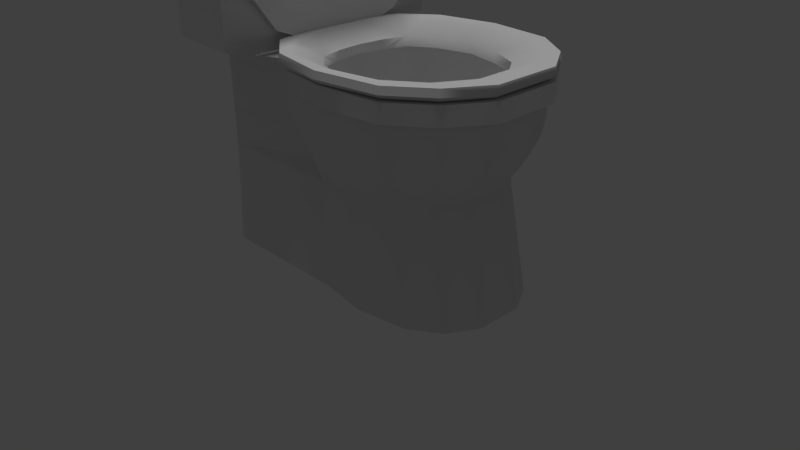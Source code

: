 # Source: Toilet.blend  (saved by Blender 2.65.0; exported with 4.5.12 LTS)
import bpy
from mathutils import Matrix  # noqa: F401  (used for matrix-valued properties, if any)

bpy.ops.wm.read_factory_settings(use_empty=True)
scene = bpy.context.scene
scene.name = 'Scene'

# ---- collections
col_collection_1 = bpy.data.collections.new('Collection 1'); scene.collection.children.link(col_collection_1)

# ---- materials (node trees are filled in below, after node groups)
mat_material = bpy.data.materials.new('Material')
mat_material.alpha_threshold = 0.0
mat_material.use_transparent_shadow = False
mat_material.roughness = 0.5
mat_material.line_color = (0.0, 0.0, 0.0, 1.0)

# ---- material node trees

# ---- world
world_world = bpy.data.worlds.new('World'); scene.world = world_world
world_world.color = (0.05088, 0.05088, 0.05088)
world_world.use_sun_shadow = False
world_world.sun_shadow_jitter_overblur = 0.0
world_world.cycles.sampling_method = 'MANUAL'
world_world.cycles.sample_map_resolution = 256

# ---- cameras
cam_camera = bpy.data.cameras.new('Camera')
cam_camera.clip_end = 100.0
cam_camera.lens = 35.0
cam_camera.sensor_width = 32.0
cam_camera.sensor_height = 18.0
cam_camera.ortho_scale = 7.314
cam_camera.dof.focus_distance = 0.0
cam_camera.dof.aperture_fstop = 128.0

# ---- lights
light_hemi = bpy.data.lights.new('Hemi', 'SUN')
light_hemi.transmission_factor = 0.0
light_hemi.angle = 0.1993
light_hemi.energy = 1.0
light_hemi.shadow_buffer_clip_start = 0.5
light_hemi.shadow_soft_size = 0.1
light_hemi.shadow_cascade_max_distance = 1000.0
light_hemi.cycles.use_multiple_importance_sampling = False

# ---- meshes
me_cube_001 = bpy.data.meshes.new('Cube.001')
me_cube_001.from_pydata([(2.507, -1.701, 8.166e-06), (2.507, -0.8504, -1.473), (2.507, 0.8504, -1.473), (2.507, 1.701, 7.843e-06), (2.507, 0.8504, 1.473), (2.507, -0.8504, 1.473), (-0.522, -1.701, 8.141e-06), (-0.522, -0.8504, -1.473), (-0.522, 0.8504, -1.473), (-0.522, 1.701, 7.843e-06), (-0.522, 0.8504, 1.473), (-0.522, -0.8504, 1.473), (-0.522, -1.197, 8.148e-06), (-0.522, -0.5984, -1.036), (-0.522, 0.5984, -1.036), (-0.522, 1.197, 7.939e-06), (-0.522, 0.5984, 1.037), (-0.522, -0.5984, 1.037), (-2.559, 0.5192, -0.8993), (-2.559, 0.5192, 0.8993), (-2.559, -1.038, 8.151e-06), (-2.559, -0.5192, -0.8993), (-2.559, 1.038, 7.969e-06), (-2.559, -0.5192, 0.8993), (-2.881, -0.5281, 8.144e-06), (-2.881, -0.264, -0.4573), (-2.881, 0.264, -0.4573), (-2.881, 0.5281, 8.051e-06), (-2.881, 0.264, 0.4573), (-2.881, -0.264, 0.4573), (-0.7316, -0.7721, 8.131e-06), (-1.001, -0.7721, -0.4659), (-1.539, -0.7721, -0.4659), (-1.808, -0.7721, 8.047e-06), (-1.539, -0.7721, 0.4659), (-1.001, -0.7721, 0.4659), (-0.6404, -4.779, 8.142e-06), (-0.955, -4.779, -0.5449), (-1.584, -4.779, -0.5449), (-1.899, -4.779, 8.032e-06), (-1.584, -4.779, 0.5449), (-0.955, -4.779, 0.5449), (-0.1112, -5.665, 8.16e-06), (-1.849, -5.665, -1.003), (-0.6904, -5.665, 1.003), (-0.6904, -5.665, -1.003), (-2.428, -5.665, 7.957e-06), (-1.849, -5.665, 1.003), (-0.8953, -6.541, -0.6482), (-2.018, -6.541, 8.009e-06), (-1.644, -6.541, 0.6482), (-0.5211, -6.541, 8.14e-06), (-1.644, -6.541, -0.6482), (-0.8953, -6.541, 0.6482), (-0.8381, -6.732, 8.124e-06), (-1.054, -6.732, -0.3737), (-1.485, -6.732, -0.3737), (-1.701, -6.732, 8.047e-06), (-1.485, -6.732, 0.3737), (-1.054, -6.732, 0.3737)], [], [(1, 2, 8, 7), (9, 10, 16, 15), (16, 17, 23, 19), (17, 12, 20, 23), (22, 19, 28, 27), (19, 23, 29, 28), (15, 16, 19, 22), (18, 22, 27, 26), (21, 18, 26, 25), (12, 13, 21, 20), (14, 15, 22, 18), (13, 14, 18, 21), (35, 30, 36, 41), (30, 31, 37, 36), (41, 36, 42, 44), (48, 52, 56, 55), (50, 53, 59, 58), (51, 48, 55, 54), (49, 50, 58, 57), (52, 49, 57, 56), (33, 34, 40, 39), (42, 45, 48, 51), (44, 42, 51, 53), (40, 41, 44, 47), (53, 51, 54, 59), (31, 32, 38, 37), (47, 44, 53, 50), (32, 33, 39, 38), (38, 39, 46, 43), (43, 46, 49, 52), (55, 56, 57, 58, 59, 54), (46, 47, 50, 49), (34, 35, 41, 40), (37, 38, 43, 45), (36, 37, 45, 42), (39, 40, 47, 46), (45, 43, 52, 48), (4, 5, 11, 10), (20, 21, 25, 24), (11, 6, 12, 17), (7, 8, 14, 13), (8, 9, 15, 14), (23, 20, 24, 29), (3, 4, 10, 9), (6, 7, 13, 12), (5, 0, 6, 11), (2, 3, 9, 8), (24, 25, 26, 27, 28, 29), (0, 1, 7, 6), (10, 11, 17, 16)])
me_cube_001.polygons.foreach_set('use_smooth', [True] * 50)
me_cube_001.use_remesh_preserve_volume = False
me_cube_001.use_remesh_preserve_attributes = False
me_cube_001.use_mirror_vertex_groups = False
me_cube_001.update()
me_plane = bpy.data.meshes.new('Plane')
me_plane.from_pydata([(-0.9027, 0.924, 0.0), (1.207, 0.3007, 0.0), (-0.9027, 0.3007, 0.0), (-0.9027, 0.8568, 1.319), (1.049, 0.2783, 1.438), (-0.9027, 0.2783, 1.438), (0.1345, 0.924, 0.0), (1.08, 0.8008, 2.692), (0.08134, 0.8568, 1.319), (0.7982, 1.029, 1.753), (1.174, 0.3356, 1.753), (1.27, 0.38, 2.088), (1.292, 0.3902, 2.475), (0.8818, 1.258, 2.475), (1.34, 0.4121, 2.475), (0.8818, 1.258, 2.701), (1.34, 0.4121, 2.701), (0.8274, 1.109, 2.692), (1.232, 0.3624, 2.692), (-0.3647, 0.3624, 2.692), (0.8274, 1.109, 2.456), (1.232, 0.3624, 2.456), (-0.3647, 0.3624, 2.456), (0.7084, 0.7823, 1.632), (0.9948, 0.2534, 1.632), (-0.1359, 0.2534, 1.632), (0.6039, 0.4955, 1.3), (0.7867, 0.1578, 1.3), (0.06487, 0.1578, 1.3), (-0.9027, 0.8568, 1.767), (-0.9027, 0.2783, 1.742), (-0.9027, 0.8568, 2.04), (-0.9027, 0.2783, 2.04), (-0.9027, 0.8568, 2.479), (-0.9027, 0.2783, 2.479), (-0.9027, 0.0, 0.0), (1.049, 0.0, 1.438), (1.161, 0.9003, 2.475), (1.174, 0.0, 1.753), (1.27, 0.0, 2.088), (1.292, 0.0, 2.475), (1.34, 0.0, 2.475), (1.34, 0.0, 2.701), (1.232, 0.0, 2.692), (-0.3647, 0.0, 2.692), (1.232, 0.0, 2.456), (-0.3647, 0.0, 2.456), (0.9948, 0.0, 1.632), (-0.1359, 0.0, 1.632), (0.7867, 0.0, 1.3), (0.06487, 0.0, 1.3), (-0.9027, 0.0, 1.438), (-0.9027, 0.0, 1.742), (-0.9027, 0.0, 2.04), (-0.9027, 0.0, 2.479), (0.003455, 0.6895, 1.456), (-0.07897, 0.8283, 1.77), (-0.1429, 0.9359, 2.088), (-0.1575, 0.9605, 2.475), (-0.9027, 1.042, 2.701), (-0.9027, 0.2783, 2.701), (-0.9027, 0.0, 2.701), (-0.1575, 0.9605, 2.701), (-0.3647, 0.9314, 2.476), (-0.3647, 1.117, 2.701), (-0.3647, 0.354, 2.782), (-0.3647, 0.0, 2.782), (-0.9573, 1.418, 2.793), (-0.9573, 0.2626, 2.793), (-0.9573, 0.0, 2.793), (-0.3647, 1.499, 2.793), (-0.3647, 0.354, 5.372), (-0.3647, 0.0, 5.372), (-0.9573, 1.418, 5.383), (-0.9573, 0.2626, 5.383), (-0.9573, 0.0, 5.383), (-0.3647, 1.499, 5.383), (-0.3337, 0.3465, 5.39), (-0.3337, 0.0, 5.39), (-1.006, 1.448, 5.4), (-1.006, 0.2488, 5.4), (-1.006, 0.0, 5.4), (-0.3337, 1.535, 5.4), (-0.3337, 0.3465, 5.583), (-0.3337, 0.0, 5.583), (-1.006, 1.448, 5.594), (-1.006, 0.2488, 5.594), (-1.006, 0.0, 5.594), (-0.3337, 1.535, 5.594), (-0.3647, 0.3547, 5.615), (-0.3647, 0.0, 5.615), (-0.9528, 1.415, 5.625), (-0.9528, 0.2639, 5.625), (-0.9528, 0.0, 5.625), (-0.3647, 1.496, 5.625), (0.8869, 1.247, 2.865), (1.331, 0.4273, 2.865), (-0.01535, 1.219, 2.865), (0.6686, 0.8627, 2.707), (1.04, 0.3088, 2.707), (0.1308, 0.84, 2.707), (1.331, 0.0, 2.865), (1.04, 0.0, 2.707), (-0.3715, 0.4418, 2.865), (-0.06771, 0.3088, 2.707), (-0.3715, 0.0, 2.865), (-0.08303, 0.0, 2.707), (0.03179, 1.162, 2.876), (0.03239, 1.072, 2.841), (0.7759, 1.072, 2.841), (0.8344, 1.162, 2.876), (1.157, 0.3674, 2.841), (1.248, 0.3982, 2.876), (1.248, 0.0, 2.876), (1.157, 0.0, 2.841), (-0.2261, 0.3674, 2.841), (-0.259, 0.3982, 2.876), (-0.259, 0.0, 2.876), (-0.2261, 0.0, 2.841), (0.8921, 1.264, 2.776), (1.342, 0.4329, 2.776), (-0.02059, 1.235, 2.776), (1.342, 0.0, 2.776), (-0.3825, 0.4476, 2.776), (-0.3825, 0.0, 2.776), (0.8711, 1.199, 2.718), (1.298, 0.4104, 2.718), (-0.03447, 1.213, 2.718), (1.298, 0.0, 2.718), (-0.3385, 0.4244, 2.718), (-0.3385, 0.0, 2.718), (0.6954, 0.8085, 2.588), (1.05, 0.339, 2.588), (0.1652, 0.8201, 2.588), (1.05, 0.0, 2.588), (-0.06613, 0.3506, 2.588), (-0.09596, 0.0, 2.588), (0.4183, 1.359, 2.865), (0.3997, 0.9553, 2.707), (0.4331, 1.266, 2.876), (0.4041, 1.175, 2.841), (0.4183, 1.375, 2.776), (0.4183, 1.31, 2.718), (0.4303, 0.9182, 2.588), (0.5022, 1.019, 0.0), (1.161, 0.9003, 2.701), (0.4084, 0.9513, 1.379), (0.4063, 1.123, 1.765), (0.4046, 1.257, 2.088), (0.4042, 1.287, 2.475), (1.036, 0.7473, 1.753), (0.413, 0.59, 1.3), (0.4094, 0.8768, 1.632), (0.4052, 1.204, 2.456), (0.4052, 1.204, 2.692), (0.4162, 1.32, 2.701), (0.8578, 1.193, 2.475), (0.8467, 1.162, 2.088), (0.7355, 0.8568, 1.438), (0.8699, 0.924, 0.0), (1.08, 0.8008, 2.456), (1.207, 0.0, 0.0), (0.4162, 1.32, 2.475), (1.159, 0.9025, 2.865), (0.9049, 0.6509, 2.707), (1.092, 0.8453, 2.876), (1.017, 0.7846, 2.841), (1.167, 0.9134, 2.776), (1.135, 0.8697, 2.718), (0.9228, 0.6389, 2.588), (1.089, 0.6774, 0.0), (0.9425, 0.6326, 1.438), (1.109, 0.8362, 2.088), (1.125, 0.8565, 2.475), (0.7456, 0.3918, 1.3), (0.9019, 0.583, 1.632), (-0.02084, 0.6178, 2.707), (-0.2632, 0.8953, 2.865), (-0.166, 0.8236, 2.876), (-0.1492, 0.7629, 2.841), (-0.2713, 0.9064, 2.776), (-0.2389, 0.862, 2.718), (-0.002817, 0.6288, 2.588), (-0.08292, 1.065, 2.088), (0.0667, 1.184, 2.088), (-0.09886, 1.086, 2.701), (0.05356, 1.221, 2.701), (0.08757, 1.132, 2.692), (-0.06636, 1.003, 2.692), (0.06427, 0.6833, 1.632), (0.212, 0.8144, 1.632), (0.4344, 0.0, 1.3), (0.05483, 1.214, 2.475), (-0.09454, 1.096, 2.476), (0.05329, 1.221, 2.475), (-0.03306, 0.9269, 1.774), (0.1187, 1.052, 1.775), (0.3178, 0.5429, 1.3), (0.1683, 0.3799, 1.3), (0.08708, 1.132, 2.456), (-0.06237, 1.012, 2.456), (-0.2339, 1.247, 4.985), (-0.2067, 0.4273, 5.765), (-0.2891, 1.219, 3.398), (-0.2067, 0.0, 5.765), (-0.3109, 0.4418, 2.772), (-0.3109, 0.0, 2.772), (-0.2626, 1.359, 4.161), (-0.2172, 0.9025, 5.463), (-0.3043, 0.8953, 2.962), (-0.278, 1.205, 4.916), (-0.2517, 0.4125, 5.671), (-0.3314, 1.178, 3.382), (-0.2517, 0.0, 5.671), (-0.3525, 0.4265, 2.777), (-0.3525, 0.0, 2.777), (-0.3057, 1.313, 4.119), (-0.2619, 0.8719, 5.379), (-0.3461, 0.8649, 2.961), (-0.278, 1.205, 4.916), (-0.2517, 0.4125, 5.671), (-0.3314, 1.178, 3.382), (-0.2517, 0.0, 5.671), (-0.3525, 0.4265, 2.777), (-0.3525, 0.0, 2.777), (-0.3057, 1.313, 4.119), (-0.2619, 0.8719, 5.379), (-0.3461, 0.8649, 2.961), (-0.2127, 1.247, 4.982), (-0.1855, 0.4273, 5.763), (-0.268, 1.219, 3.396), (-0.1855, 0.0, 5.763), (-0.2898, 0.4418, 2.77), (-0.2898, 0.0, 2.77), (-0.2414, 1.359, 4.158), (-0.1961, 0.9025, 5.461), (-0.2832, 0.8953, 2.96), (-0.2433, 1.109, 4.866), (-0.2206, 0.4245, 5.518), (-0.2893, 1.085, 3.543), (-0.2206, 0.0, 5.518), (-0.3075, 0.4367, 3.021), (-0.3075, 0.0, 3.021), (-0.2672, 1.201, 4.179), (-0.2293, 0.8209, 5.266), (-0.302, 0.8149, 3.18)], [], [(0, 2, 5, 3), (6, 0, 3, 8), (12, 173, 37, 14), (21, 160, 175, 24), (144, 6, 8, 146), (36, 4, 10, 38), (38, 10, 11, 39), (40, 12, 14, 41), (39, 11, 12, 40), (37, 13, 15, 145), (162, 194, 186, 155), (41, 14, 16, 42), (43, 18, 21, 45), (145, 15, 17, 7), (42, 16, 18, 43), (45, 21, 24, 47), (7, 17, 20, 160), (175, 23, 26, 174), (160, 20, 23, 175), (11, 172, 173, 12), (47, 24, 27, 49), (5, 30, 29, 3), (30, 5, 51, 52), (30, 32, 31, 29), (52, 53, 32, 30), (2, 35, 51, 5), (32, 34, 33, 31), (53, 54, 34, 32), (19, 44, 46, 22), (22, 46, 48, 25), (25, 48, 50, 28), (29, 31, 33, 63, 58, 57, 56, 55, 3), (34, 60, 59, 33), (63, 64, 62, 58), (54, 61, 60, 34), (33, 59, 64, 63), (19, 62, 64), (61, 69, 68, 60), (59, 67, 70, 64), (44, 19, 65, 66), (19, 64, 70, 65), (60, 68, 67, 59), (67, 73, 76, 70), (66, 65, 71, 72), (65, 70, 76, 71), (68, 74, 73, 67), (69, 75, 74, 68), (75, 81, 80, 74), (73, 79, 82, 76), (72, 71, 77, 78), (71, 76, 82, 77), (74, 80, 79, 73), (81, 87, 86, 80), (79, 85, 88, 82), (78, 77, 83, 84), (77, 82, 88, 83), (80, 86, 85, 79), (87, 93, 92, 86), (85, 91, 94, 88), (84, 83, 89, 90), (83, 88, 94, 89), (86, 92, 91, 85), (90, 89, 94, 91, 92, 93), (140, 108, 100, 138), (166, 109, 98, 164), (114, 111, 99, 102), (179, 176, 100, 108), (118, 106, 104, 115), (137, 97, 107, 139), (139, 107, 108, 140), (163, 95, 110, 165), (165, 110, 109, 166), (101, 96, 112, 113), (113, 112, 111, 114), (177, 178, 107, 97), (178, 179, 108, 107), (105, 117, 116, 103), (117, 118, 115, 116), (137, 95, 119, 141), (96, 101, 122, 120), (103, 123, 124, 105), (163, 96, 120, 167), (177, 180, 123, 103), (167, 120, 126, 168), (180, 181, 129, 123), (141, 119, 125, 142), (120, 122, 128, 126), (123, 129, 130, 124), (168, 126, 132, 169), (181, 182, 135, 129), (142, 125, 131, 143), (126, 128, 134, 132), (129, 135, 136, 130), (104, 106, 136, 135), (176, 104, 135, 182), (138, 100, 133, 143), (164, 98, 131, 169), (102, 99, 132, 134), (109, 140, 138, 98), (95, 137, 139, 110), (110, 139, 140, 109), (97, 137, 141, 121), (121, 141, 142, 127), (127, 142, 143, 133), (98, 138, 143, 131), (24, 175, 174, 27), (18, 7, 160, 21), (159, 144, 146, 158), (157, 148, 149, 156), (13, 162, 155, 15), (15, 155, 154, 17), (20, 153, 152, 23), (23, 152, 151, 26), (10, 150, 172, 11), (17, 154, 153, 20), (162, 13, 156, 149), (9, 147, 148, 157), (16, 145, 7, 18), (173, 156, 13, 37), (150, 9, 157, 172), (14, 37, 145, 16), (161, 1, 4, 36), (158, 146, 147, 9), (172, 157, 156, 173), (171, 158, 9, 150), (170, 159, 158, 171), (111, 166, 164, 99), (96, 163, 165, 112), (112, 165, 166, 111), (95, 163, 167, 119), (119, 167, 168, 125), (125, 168, 169, 131), (99, 164, 169, 132), (4, 171, 150, 10), (1, 170, 171, 4), (115, 104, 176, 179), (103, 116, 178, 177), (116, 115, 179, 178), (97, 121, 180, 177), (121, 127, 181, 180), (127, 133, 182, 181), (100, 176, 182, 133), (155, 186, 187, 154), (152, 190, 197, 151), (62, 19, 188, 185), (8, 55, 56, 195), (195, 56, 57, 183), (154, 187, 199, 153), (153, 199, 190, 152), (192, 194, 162, 149), (55, 8, 3), (148, 184, 192, 149), (189, 25, 28, 198), (200, 22, 25, 189), (188, 19, 22, 200), (183, 57, 58, 193), (58, 62, 185, 193), (192, 193, 194), (185, 188, 187, 186), (200, 189, 190, 199), (189, 198, 197, 190), (186, 194, 193, 185), (188, 200, 199, 187), (195, 183, 184, 196), (183, 193, 192, 184), (147, 196, 184, 148), (146, 8, 196, 147), (195, 196, 8), (151, 191, 26), (28, 191, 198), (197, 191, 151), (191, 27, 174, 26), (191, 49, 27), (191, 197, 198), (50, 191, 28), (216, 212, 221, 225), (204, 202, 211, 213), (205, 206, 215, 214), (203, 209, 218, 212), (207, 203, 212, 216), (202, 208, 217, 211), (208, 201, 210, 217), (209, 205, 214, 218), (201, 207, 216, 210), (220, 226, 219, 225, 221, 227, 223, 224, 222), (211, 217, 226, 220), (217, 210, 219, 226), (218, 214, 223, 227), (210, 216, 225, 219), (215, 213, 222, 224), (213, 211, 220, 222), (214, 215, 224, 223), (212, 218, 227, 221), (202, 204, 231, 229), (206, 205, 232, 233), (209, 203, 230, 236), (203, 207, 234, 230), (208, 202, 229, 235), (201, 208, 235, 228), (205, 209, 236, 232), (207, 201, 228, 234), (238, 240, 242, 241, 245, 239, 243, 237, 244), (229, 231, 240, 238), (233, 232, 241, 242), (236, 230, 239, 245), (230, 234, 243, 239), (235, 229, 238, 244), (228, 235, 244, 237), (232, 236, 245, 241), (234, 228, 237, 243)])
me_plane.polygons.foreach_set('use_smooth', [True] * 210)
_k = set([(71, 72), (71, 76), (73, 74), (73, 76), (74, 75)])
me_plane.attributes.new('sharp_edge', 'BOOLEAN', 'EDGE').data.foreach_set('value', [ (min(e.vertices), max(e.vertices)) in _k for e in me_plane.edges])
me_plane.materials.append(mat_material)
me_plane.use_remesh_preserve_volume = False
me_plane.use_remesh_preserve_attributes = False
me_plane.use_mirror_vertex_groups = False
me_plane.update()

# ---- objects
ob_hemi = bpy.data.objects.new('Hemi', light_hemi)
ob_cube = bpy.data.objects.new('Cube', me_cube_001)
ob_plane = bpy.data.objects.new('Plane', me_plane)
ob_camera = bpy.data.objects.new('Camera', cam_camera)

# ---- transforms, parenting, visibility, modifiers, constraints
ob_hemi.location = (-0.42, 0.6811, 9.35)
ob_hemi.lineart.crease_threshold = 0.0
ob_cube.location = (-0.6359, -1.159, 5.025)
ob_cube.rotation_euler = (0.003299, 3.141, -0.0001402)
ob_cube.scale = (0.05815, 0.05815, 0.05815)
ob_cube.lineart.crease_threshold = 0.0
_m = ob_cube.modifiers.new('Triangulate', 'TRIANGULATE')
_m.quad_method = 'BEAUTY'
ob_plane.location = (0.0, 0.0, 0.0)
ob_plane.scale = (1.762, 1.0, 1.0)
ob_plane.lineart.crease_threshold = 0.0
_m = ob_plane.modifiers.new('Mirror', 'MIRROR')
_m.use_axis = (False, True, False)
_m.use_clip = True
_m = ob_plane.modifiers.new('EdgeSplit', 'EDGE_SPLIT')
_m.split_angle = 0.7854
_m = ob_plane.modifiers.new('Triangulate', 'TRIANGULATE')
_m.quad_method = 'BEAUTY'
ob_camera.location = (7.481, -6.508, 5.344)
ob_camera.rotation_euler = (1.109, 0.01082, 0.8149)
ob_camera.lock_rotations_4d = False
ob_camera.empty_display_type = 'ARROWS'
ob_camera.color = (0.0, 0.0, 0.0, 0.0)
ob_camera.display_type = 'WIRE'
ob_camera.lineart.crease_threshold = 0.0

# ---- collection membership
col_collection_1.objects.link(ob_hemi)
col_collection_1.objects.link(ob_cube)
col_collection_1.objects.link(ob_plane)
col_collection_1.objects.link(ob_camera)

# ---- scene / render settings (as saved in the file)
scene.camera = ob_camera
scene.frame_start = 1; scene.frame_end = 250; scene.frame_set(0)
scene.render.engine = 'BLENDER_EEVEE_NEXT'
scene.render.image_settings.color_mode = 'RGB'
scene.render.image_settings.compression = 90
scene.render.resolution_percentage = 50
scene.render.dither_intensity = 0.0
scene.render.bake_margin = 2
scene.render.bake_bias = 0.0
scene.cycles.use_denoising = False
scene.cycles.samples = 10
scene.cycles.sampling_pattern = 'TABULATED_SOBOL'
scene.cycles.light_sampling_threshold = 0.0
scene.cycles.use_adaptive_sampling = False
scene.cycles.use_light_tree = False
scene.cycles.blur_glossy = 0.0
scene.cycles.volume_bounces = 1
scene.cycles.pixel_filter_type = 'GAUSSIAN'
scene.cycles.sample_clamp_indirect = 0.0
scene.view_settings.view_transform = 'Standard'
bpy.context.view_layer.update()
